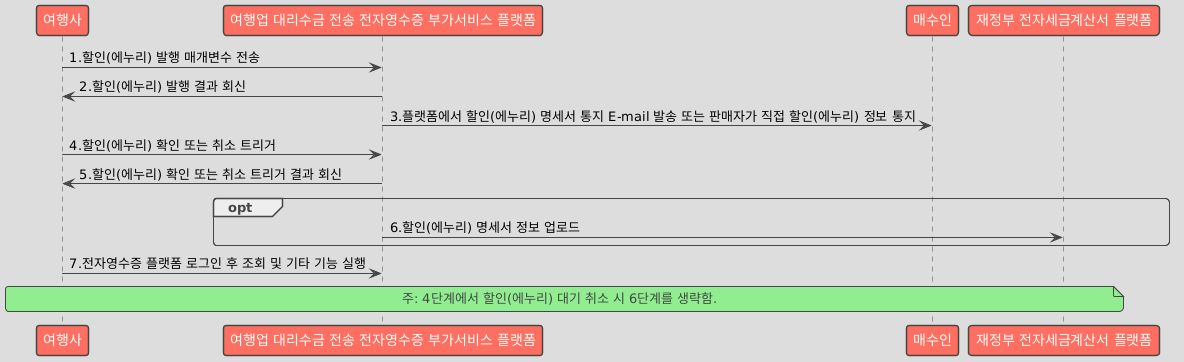

The diagram above was rendered by PlantUML. Its source (embedded in the PNG):
@startuml
!theme toy

participant "여행사" as Seller
participant "여행업 대리수금 전송 전자영수증 부가서비스 플랫폼" as Platform
participant "매수인" as Buyer
participant "재정부 전자세금계산서 플랫폼" as MOF


Seller -> Platform: 1.할인(에누리) 발행 매개변수 전송
Platform -> Seller: 2.할인(에누리) 발행 결과 회신
Platform -> Buyer: 3.플랫폼에서 할인(에누리) 명세서 통지 E-mail 발송 또는 판매자가 직접 할인(에누리) 정보 통지


Seller -> Platform: 4.할인(에누리) 확인 또는 취소 트리거
Platform -> Seller: 5.할인(에누리) 확인 또는 취소 트리거 결과 회신

opt 
    Platform -> MOF: 6.할인(에누리) 명세서 정보 업로드
end


Seller -> Platform: 7.전자영수증 플랫폼 로그인 후 조회 및 기타 기능 실행


note across: 주: 4단계에서 할인(에누리) 대기 취소 시 6단계를 생략함.
@enduml